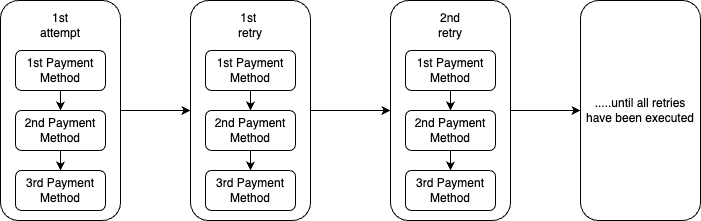

The diagram above was exported from draw.io. Its source (the exported page's mxGraphModel, read from the mxfile embedded in the PNG):
<mxGraphModel dx="984" dy="536" grid="1" gridSize="10" guides="1" tooltips="1" connect="1" arrows="1" fold="1" page="1" pageScale="1" pageWidth="850" pageHeight="1100" math="0" shadow="0">
  <root>
    <mxCell id="0" />
    <mxCell id="1" parent="0" />
    <mxCell id="5J-1km1U35LpR6yZ_Gd5-1" value="" style="rounded=1;whiteSpace=wrap;html=1;" vertex="1" parent="1">
      <mxGeometry x="100" y="120" width="120" height="220" as="geometry" />
    </mxCell>
    <mxCell id="5J-1km1U35LpR6yZ_Gd5-4" value="1st Payment Method" style="rounded=1;whiteSpace=wrap;html=1;" vertex="1" parent="1">
      <mxGeometry x="115" y="170" width="90" height="40" as="geometry" />
    </mxCell>
    <mxCell id="5J-1km1U35LpR6yZ_Gd5-5" value="2nd Payment Method" style="rounded=1;whiteSpace=wrap;html=1;" vertex="1" parent="1">
      <mxGeometry x="115" y="230" width="90" height="40" as="geometry" />
    </mxCell>
    <mxCell id="5J-1km1U35LpR6yZ_Gd5-6" value="3rd Payment Method" style="rounded=1;whiteSpace=wrap;html=1;" vertex="1" parent="1">
      <mxGeometry x="115" y="290" width="90" height="40" as="geometry" />
    </mxCell>
    <mxCell id="5J-1km1U35LpR6yZ_Gd5-15" value="1st attempt" style="text;html=1;align=center;verticalAlign=middle;whiteSpace=wrap;rounded=0;" vertex="1" parent="1">
      <mxGeometry x="130" y="130" width="60" height="30" as="geometry" />
    </mxCell>
    <mxCell id="5J-1km1U35LpR6yZ_Gd5-23" value="" style="endArrow=classic;html=1;rounded=0;exitX=0.5;exitY=1;exitDx=0;exitDy=0;" edge="1" parent="1" source="5J-1km1U35LpR6yZ_Gd5-4" target="5J-1km1U35LpR6yZ_Gd5-5">
      <mxGeometry width="50" height="50" relative="1" as="geometry">
        <mxPoint x="400" y="300" as="sourcePoint" />
        <mxPoint x="450" y="250" as="targetPoint" />
      </mxGeometry>
    </mxCell>
    <mxCell id="5J-1km1U35LpR6yZ_Gd5-24" value="" style="endArrow=classic;html=1;rounded=0;exitX=0.5;exitY=1;exitDx=0;exitDy=0;entryX=0.5;entryY=0;entryDx=0;entryDy=0;" edge="1" parent="1" source="5J-1km1U35LpR6yZ_Gd5-5" target="5J-1km1U35LpR6yZ_Gd5-6">
      <mxGeometry width="50" height="50" relative="1" as="geometry">
        <mxPoint x="170" y="220" as="sourcePoint" />
        <mxPoint x="170" y="240" as="targetPoint" />
      </mxGeometry>
    </mxCell>
    <mxCell id="5J-1km1U35LpR6yZ_Gd5-25" value="" style="rounded=1;whiteSpace=wrap;html=1;" vertex="1" parent="1">
      <mxGeometry x="290" y="120" width="120" height="220" as="geometry" />
    </mxCell>
    <mxCell id="5J-1km1U35LpR6yZ_Gd5-26" value="1st Payment Method" style="rounded=1;whiteSpace=wrap;html=1;" vertex="1" parent="1">
      <mxGeometry x="305" y="170" width="90" height="40" as="geometry" />
    </mxCell>
    <mxCell id="5J-1km1U35LpR6yZ_Gd5-27" value="2nd Payment Method" style="rounded=1;whiteSpace=wrap;html=1;" vertex="1" parent="1">
      <mxGeometry x="305" y="230" width="90" height="40" as="geometry" />
    </mxCell>
    <mxCell id="5J-1km1U35LpR6yZ_Gd5-28" value="3rd Payment Method" style="rounded=1;whiteSpace=wrap;html=1;" vertex="1" parent="1">
      <mxGeometry x="305" y="290" width="90" height="40" as="geometry" />
    </mxCell>
    <mxCell id="5J-1km1U35LpR6yZ_Gd5-29" value="1st&amp;nbsp;&lt;div&gt;retry&lt;/div&gt;" style="text;html=1;align=center;verticalAlign=middle;whiteSpace=wrap;rounded=0;" vertex="1" parent="1">
      <mxGeometry x="320" y="130" width="60" height="30" as="geometry" />
    </mxCell>
    <mxCell id="5J-1km1U35LpR6yZ_Gd5-30" value="" style="endArrow=classic;html=1;rounded=0;exitX=0.5;exitY=1;exitDx=0;exitDy=0;" edge="1" parent="1" source="5J-1km1U35LpR6yZ_Gd5-26" target="5J-1km1U35LpR6yZ_Gd5-27">
      <mxGeometry width="50" height="50" relative="1" as="geometry">
        <mxPoint x="590" y="300" as="sourcePoint" />
        <mxPoint x="640" y="250" as="targetPoint" />
      </mxGeometry>
    </mxCell>
    <mxCell id="5J-1km1U35LpR6yZ_Gd5-31" value="" style="endArrow=classic;html=1;rounded=0;exitX=0.5;exitY=1;exitDx=0;exitDy=0;entryX=0.5;entryY=0;entryDx=0;entryDy=0;" edge="1" parent="1" source="5J-1km1U35LpR6yZ_Gd5-27" target="5J-1km1U35LpR6yZ_Gd5-28">
      <mxGeometry width="50" height="50" relative="1" as="geometry">
        <mxPoint x="360" y="220" as="sourcePoint" />
        <mxPoint x="360" y="240" as="targetPoint" />
      </mxGeometry>
    </mxCell>
    <mxCell id="5J-1km1U35LpR6yZ_Gd5-39" value="" style="rounded=1;whiteSpace=wrap;html=1;" vertex="1" parent="1">
      <mxGeometry x="490" y="120" width="120" height="220" as="geometry" />
    </mxCell>
    <mxCell id="5J-1km1U35LpR6yZ_Gd5-40" value="1st Payment Method" style="rounded=1;whiteSpace=wrap;html=1;" vertex="1" parent="1">
      <mxGeometry x="505" y="170" width="90" height="40" as="geometry" />
    </mxCell>
    <mxCell id="5J-1km1U35LpR6yZ_Gd5-41" value="2nd Payment Method" style="rounded=1;whiteSpace=wrap;html=1;" vertex="1" parent="1">
      <mxGeometry x="505" y="230" width="90" height="40" as="geometry" />
    </mxCell>
    <mxCell id="5J-1km1U35LpR6yZ_Gd5-42" value="3rd Payment Method" style="rounded=1;whiteSpace=wrap;html=1;" vertex="1" parent="1">
      <mxGeometry x="505" y="290" width="90" height="40" as="geometry" />
    </mxCell>
    <mxCell id="5J-1km1U35LpR6yZ_Gd5-43" value="2nd&lt;div&gt;retry&lt;/div&gt;" style="text;html=1;align=center;verticalAlign=middle;whiteSpace=wrap;rounded=0;" vertex="1" parent="1">
      <mxGeometry x="520" y="130" width="60" height="30" as="geometry" />
    </mxCell>
    <mxCell id="5J-1km1U35LpR6yZ_Gd5-44" value="" style="endArrow=classic;html=1;rounded=0;exitX=0.5;exitY=1;exitDx=0;exitDy=0;" edge="1" parent="1" source="5J-1km1U35LpR6yZ_Gd5-40" target="5J-1km1U35LpR6yZ_Gd5-41">
      <mxGeometry width="50" height="50" relative="1" as="geometry">
        <mxPoint x="790" y="300" as="sourcePoint" />
        <mxPoint x="840" y="250" as="targetPoint" />
      </mxGeometry>
    </mxCell>
    <mxCell id="5J-1km1U35LpR6yZ_Gd5-45" value="" style="endArrow=classic;html=1;rounded=0;exitX=0.5;exitY=1;exitDx=0;exitDy=0;entryX=0.5;entryY=0;entryDx=0;entryDy=0;" edge="1" parent="1" source="5J-1km1U35LpR6yZ_Gd5-41" target="5J-1km1U35LpR6yZ_Gd5-42">
      <mxGeometry width="50" height="50" relative="1" as="geometry">
        <mxPoint x="560" y="220" as="sourcePoint" />
        <mxPoint x="560" y="240" as="targetPoint" />
      </mxGeometry>
    </mxCell>
    <mxCell id="5J-1km1U35LpR6yZ_Gd5-46" value="" style="endArrow=classic;html=1;rounded=0;exitX=1;exitY=0.5;exitDx=0;exitDy=0;entryX=0;entryY=0.5;entryDx=0;entryDy=0;" edge="1" parent="1" source="5J-1km1U35LpR6yZ_Gd5-1" target="5J-1km1U35LpR6yZ_Gd5-25">
      <mxGeometry width="50" height="50" relative="1" as="geometry">
        <mxPoint x="400" y="300" as="sourcePoint" />
        <mxPoint x="450" y="250" as="targetPoint" />
      </mxGeometry>
    </mxCell>
    <mxCell id="5J-1km1U35LpR6yZ_Gd5-47" value="" style="endArrow=classic;html=1;rounded=0;exitX=1;exitY=0.5;exitDx=0;exitDy=0;entryX=0;entryY=0.5;entryDx=0;entryDy=0;" edge="1" parent="1" source="5J-1km1U35LpR6yZ_Gd5-25" target="5J-1km1U35LpR6yZ_Gd5-39">
      <mxGeometry width="50" height="50" relative="1" as="geometry">
        <mxPoint x="230" y="240" as="sourcePoint" />
        <mxPoint x="300" y="240" as="targetPoint" />
      </mxGeometry>
    </mxCell>
    <mxCell id="5J-1km1U35LpR6yZ_Gd5-48" value=".....until all retries have been executed" style="rounded=1;whiteSpace=wrap;html=1;" vertex="1" parent="1">
      <mxGeometry x="680" y="120" width="120" height="220" as="geometry" />
    </mxCell>
    <mxCell id="5J-1km1U35LpR6yZ_Gd5-49" value="" style="endArrow=classic;html=1;rounded=0;exitX=1;exitY=0.5;exitDx=0;exitDy=0;" edge="1" parent="1" source="5J-1km1U35LpR6yZ_Gd5-39" target="5J-1km1U35LpR6yZ_Gd5-48">
      <mxGeometry width="50" height="50" relative="1" as="geometry">
        <mxPoint x="420" y="240" as="sourcePoint" />
        <mxPoint x="500" y="240" as="targetPoint" />
      </mxGeometry>
    </mxCell>
  </root>
</mxGraphModel>